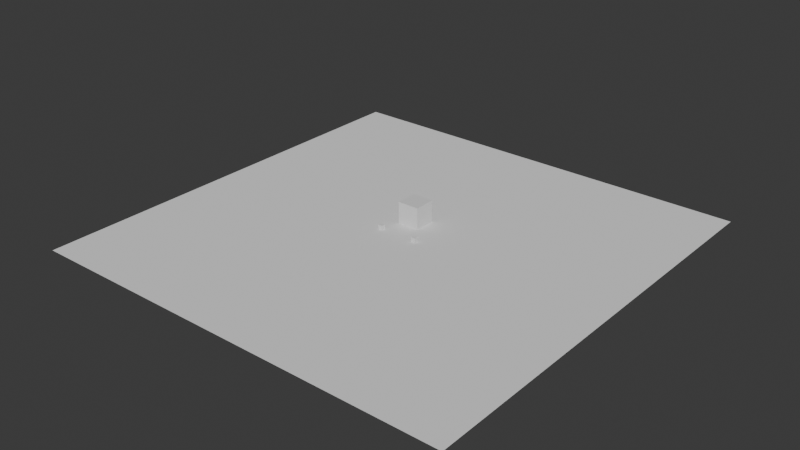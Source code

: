 # Source: TestLight.blend  (saved by Blender 4.0.36; exported with 4.5.12 LTS)
import bpy
from mathutils import Matrix  # noqa: F401  (used for matrix-valued properties, if any)

bpy.ops.wm.read_factory_settings(use_empty=True)
scene = bpy.context.scene
scene.name = 'Scene'

# ---- collections
col_collection = bpy.data.collections.new('Collection'); scene.collection.children.link(col_collection)

# ---- materials (node trees are filled in below, after node groups)
mat_material = bpy.data.materials.new('Material')
mat_material.alpha_threshold = 0.0
mat_material.use_transparent_shadow = False
mat_material.roughness = 0.5
mat_material.line_color = (0.0, 0.0, 0.0, 1.0)

# ---- material node trees
mat_material.use_nodes = True; mat_material.node_tree.nodes.clear()
_N = mat_material.node_tree.nodes; _L = mat_material.node_tree.links
n0 = _N.new('ShaderNodeOutputMaterial'); n0.name = 'Material Output'; n0.location = (300, 300)
n1 = _N.new('ShaderNodeBsdfPrincipled'); n1.name = 'Principled BSDF'; n1.location = (10, 300)
n1.inputs[3].default_value = 1.45
_L.new(n1.outputs[0], n0.inputs[0])
n0.is_active_output = True

# ---- world
world_world = bpy.data.worlds.new('World'); scene.world = world_world
world_world.use_nodes = True; world_world.node_tree.nodes.clear()
_N = world_world.node_tree.nodes; _L = world_world.node_tree.links
n0 = _N.new('ShaderNodeOutputWorld'); n0.name = 'World Output'; n0.location = (300, 300)
n1 = _N.new('ShaderNodeBackground'); n1.name = 'Background'; n1.location = (10, 300)
n1.inputs[0].default_value = (0.05088, 0.05088, 0.05088, 1.0)
_L.new(n1.outputs[0], n0.inputs[0])
n0.is_active_output = True
world_world.color = (0.05088, 0.05088, 0.05088)
world_world.use_sun_shadow = False
world_world.sun_shadow_jitter_overblur = 0.0

# ---- meshes
me_cube = bpy.data.meshes.new('Cube')
me_cube.from_pydata([(1.0, 1.0, 1.0), (1.0, 1.0, -1.0), (1.0, -1.0, 1.0), (1.0, -1.0, -1.0), (-1.0, 1.0, 1.0), (-1.0, 1.0, -1.0), (-1.0, -1.0, 1.0), (-1.0, -1.0, -1.0)], [], [(0, 4, 6, 2), (3, 2, 6, 7), (7, 6, 4, 5), (5, 1, 3, 7), (1, 0, 2, 3), (5, 4, 0, 1)])
_uv = me_cube.uv_layers.new(name='UVMap')
_uv.uv.foreach_set('vector', [0.625, 0.5, 0.875, 0.5, 0.875, 0.75, 0.625, 0.75, 0.375, 0.75, 0.625, 0.75, 0.625, 1.0, 0.375, 1.0, 0.375, 0.0, 0.625, 0.0, 0.625, 0.25, 0.375, 0.25, 0.125, 0.5, 0.375, 0.5, 0.375, 0.75, 0.125, 0.75, 0.375, 0.5, 0.625, 0.5, 0.625, 0.75, 0.375, 0.75, 0.375, 0.25, 0.625, 0.25, 0.625, 0.5, 0.375, 0.5])
me_cube.materials.append(mat_material)
me_cube.use_mirror_vertex_groups = False
me_cube.update()
me_plane = bpy.data.meshes.new('Plane')
me_plane.from_pydata([(-1.0, -1.0, 0.0), (1.0, -1.0, 0.0), (-1.0, 1.0, 0.0), (1.0, 1.0, 0.0)], [], [(0, 1, 3, 2)])
_uv = me_plane.uv_layers.new(name='UVMap')
_uv.uv.foreach_set('vector', [0.0, 0.0, 1.0, 0.0, 1.0, 1.0, 0.0, 1.0])
me_plane.update()
me_cube_001 = bpy.data.meshes.new('Cube.001')
me_cube_001.from_pydata([(1.0, 1.0, 1.0), (1.0, 1.0, -1.0), (1.0, -1.0, 1.0), (1.0, -1.0, -1.0), (-1.0, 1.0, 1.0), (-1.0, 1.0, -1.0), (-1.0, -1.0, 1.0), (-1.0, -1.0, -1.0)], [], [(0, 4, 6, 2), (3, 2, 6, 7), (7, 6, 4, 5), (5, 1, 3, 7), (1, 0, 2, 3), (5, 4, 0, 1)])
_uv = me_cube_001.uv_layers.new(name='UVMap')
_uv.uv.foreach_set('vector', [0.625, 0.5, 0.875, 0.5, 0.875, 0.75, 0.625, 0.75, 0.375, 0.75, 0.625, 0.75, 0.625, 1.0, 0.375, 1.0, 0.375, 0.0, 0.625, 0.0, 0.625, 0.25, 0.375, 0.25, 0.125, 0.5, 0.375, 0.5, 0.375, 0.75, 0.125, 0.75, 0.375, 0.5, 0.625, 0.5, 0.625, 0.75, 0.375, 0.75, 0.375, 0.25, 0.625, 0.25, 0.625, 0.5, 0.375, 0.5])
me_cube_001.materials.append(mat_material)
me_cube_001.use_mirror_vertex_groups = False
me_cube_001.update()
me_cube_002 = bpy.data.meshes.new('Cube.002')
me_cube_002.from_pydata([(1.0, 1.0, 1.0), (1.0, 1.0, -1.0), (1.0, -1.0, 1.0), (1.0, -1.0, -1.0), (-1.0, 1.0, 1.0), (-1.0, 1.0, -1.0), (-1.0, -1.0, 1.0), (-1.0, -1.0, -1.0)], [], [(0, 4, 6, 2), (3, 2, 6, 7), (7, 6, 4, 5), (5, 1, 3, 7), (1, 0, 2, 3), (5, 4, 0, 1)])
_uv = me_cube_002.uv_layers.new(name='UVMap')
_uv.uv.foreach_set('vector', [0.625, 0.5, 0.875, 0.5, 0.875, 0.75, 0.625, 0.75, 0.375, 0.75, 0.625, 0.75, 0.625, 1.0, 0.375, 1.0, 0.375, 0.0, 0.625, 0.0, 0.625, 0.25, 0.375, 0.25, 0.125, 0.5, 0.375, 0.5, 0.375, 0.75, 0.125, 0.75, 0.375, 0.5, 0.625, 0.5, 0.625, 0.75, 0.375, 0.75, 0.375, 0.25, 0.625, 0.25, 0.625, 0.5, 0.375, 0.5])
me_cube_002.materials.append(mat_material)
me_cube_002.use_mirror_vertex_groups = False
me_cube_002.update()

# ---- objects
ob_cube = bpy.data.objects.new('Cube', me_cube)
ob_plane = bpy.data.objects.new('Plane', me_plane)
ob_cube_001 = bpy.data.objects.new('Cube.001', me_cube_001)
ob_cube_002 = bpy.data.objects.new('Cube.002', me_cube_002)

# ---- transforms, parenting, visibility, modifiers, constraints
ob_cube.location = (-9.965, 0.0, 1.0)
ob_cube.lock_rotations_4d = False
ob_cube.empty_display_type = 'ARROWS'
ob_cube.lineart.crease_threshold = 0.0
ob_plane.location = (0.0, 0.0, 0.0)
ob_plane.scale = (100.0, 100.0, 1.0)
ob_cube_001.location = (7.803, 0.0, 1.0)
ob_cube_001.lock_rotations_4d = False
ob_cube_001.empty_display_type = 'ARROWS'
ob_cube_001.lineart.crease_threshold = 0.0
ob_cube_002.location = (-2.83, 13.62, 5.0)
ob_cube_002.scale = (5.0, 5.0, 5.0)
ob_cube_002.lock_rotations_4d = False
ob_cube_002.empty_display_type = 'ARROWS'
ob_cube_002.lineart.crease_threshold = 0.0

# ---- collection membership
col_collection.objects.link(ob_cube)
col_collection.objects.link(ob_plane)
col_collection.objects.link(ob_cube_001)
col_collection.objects.link(ob_cube_002)

# ---- scene / render settings (as saved in the file)
scene.frame_start = 1; scene.frame_end = 250; scene.frame_set(1)
scene.render.engine = 'BLENDER_EEVEE_NEXT'
scene.cycles.sampling_pattern = 'TABULATED_SOBOL'
bpy.context.view_layer.update()

# ---- added for rendering (the .blend has no active camera and no usable light): camera, sun
cam_auto = bpy.data.cameras.new('AutoCamera')
cam_auto.lens = 50.0
cam_auto.sensor_width = 36.0
cam_auto.clip_end = 4595.56
ob_auto_camera = bpy.data.objects.new('AutoCamera', cam_auto)
scene.collection.objects.link(ob_auto_camera)
ob_auto_camera.location = (261.857, -314.228, 214.485)
ob_auto_camera.rotation_euler = (1.09748, -7.21219e-08, 0.694738)
scene.camera = ob_auto_camera
light_auto_sun = bpy.data.lights.new('AutoSun', 'SUN')
light_auto_sun.energy = 3.0
light_auto_sun.angle = 0.0523599
ob_auto_sun = bpy.data.objects.new('AutoSun', light_auto_sun)
scene.collection.objects.link(ob_auto_sun)
ob_auto_sun.rotation_euler = (0.872665, 0.174533, 0.523599)
bpy.context.view_layer.update()
